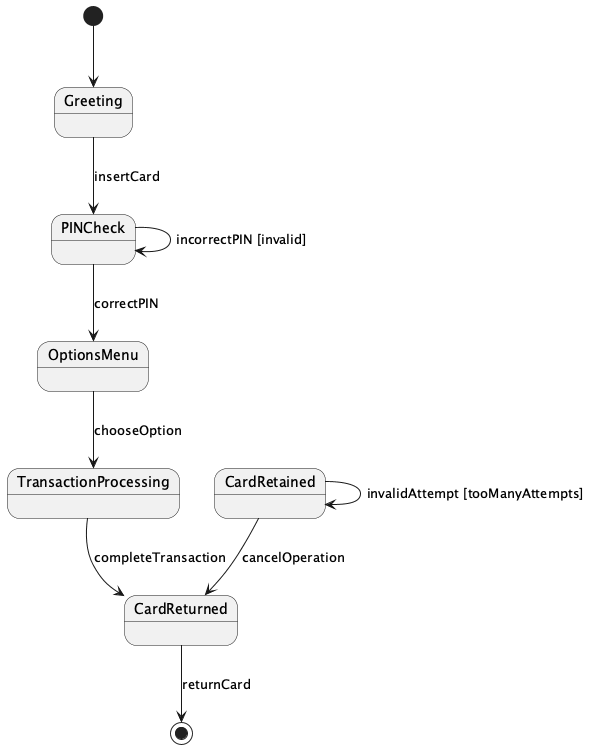

The diagram above was rendered by PlantUML. Its source (embedded in the PNG):
@startuml
[*] --> Greeting
Greeting --> PINCheck : insertCard
PINCheck --> OptionsMenu : correctPIN
PINCheck --> PINCheck : incorrectPIN [invalid]
OptionsMenu --> TransactionProcessing : chooseOption
TransactionProcessing --> CardReturned : completeTransaction
CardRetained --> CardReturned : cancelOperation
CardRetained --> CardRetained : invalidAttempt [tooManyAttempts]
CardReturned --> [*] : returnCard
@enduml